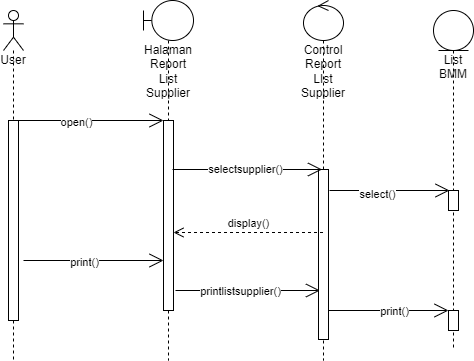

The diagram above was exported from draw.io. Its source (the exported page's mxGraphModel, read from the mxfile embedded in the PNG):
<mxGraphModel dx="782" dy="411" grid="1" gridSize="10" guides="1" tooltips="1" connect="1" arrows="1" fold="1" page="1" pageScale="1" pageWidth="850" pageHeight="1100" math="0" shadow="0">
  <root>
    <mxCell id="0" />
    <mxCell id="1" parent="0" />
    <mxCell id="HcUNtqqlQTvo5DEkoUG0-47" value="User" style="shape=umlLifeline;participant=umlActor;perimeter=lifelinePerimeter;whiteSpace=wrap;html=1;container=1;collapsible=0;recursiveResize=0;verticalAlign=top;spacingTop=36;outlineConnect=0;" parent="1" vertex="1">
      <mxGeometry x="150" y="230" width="20" height="350" as="geometry" />
    </mxCell>
    <mxCell id="HcUNtqqlQTvo5DEkoUG0-48" value="" style="html=1;points=[];perimeter=orthogonalPerimeter;" parent="HcUNtqqlQTvo5DEkoUG0-47" vertex="1">
      <mxGeometry x="5" y="110" width="10" height="200" as="geometry" />
    </mxCell>
    <mxCell id="HcUNtqqlQTvo5DEkoUG0-49" value="Halaman Report List Supplier" style="shape=umlLifeline;participant=umlBoundary;perimeter=lifelinePerimeter;whiteSpace=wrap;html=1;container=1;collapsible=0;recursiveResize=0;verticalAlign=top;spacingTop=36;outlineConnect=0;" parent="1" vertex="1">
      <mxGeometry x="290" y="220" width="50" height="360" as="geometry" />
    </mxCell>
    <mxCell id="HcUNtqqlQTvo5DEkoUG0-50" value="" style="html=1;points=[];perimeter=orthogonalPerimeter;" parent="HcUNtqqlQTvo5DEkoUG0-49" vertex="1">
      <mxGeometry x="20" y="120" width="10" height="190" as="geometry" />
    </mxCell>
    <mxCell id="HcUNtqqlQTvo5DEkoUG0-51" value="Control Report LIst Supplier" style="shape=umlLifeline;participant=umlControl;perimeter=lifelinePerimeter;whiteSpace=wrap;html=1;container=1;collapsible=0;recursiveResize=0;verticalAlign=top;spacingTop=36;outlineConnect=0;" parent="1" vertex="1">
      <mxGeometry x="450" y="220" width="40" height="360" as="geometry" />
    </mxCell>
    <mxCell id="HcUNtqqlQTvo5DEkoUG0-52" value="" style="html=1;points=[];perimeter=orthogonalPerimeter;" parent="HcUNtqqlQTvo5DEkoUG0-51" vertex="1">
      <mxGeometry x="15" y="169" width="10" height="170" as="geometry" />
    </mxCell>
    <mxCell id="HcUNtqqlQTvo5DEkoUG0-53" value="List BMM" style="shape=umlLifeline;participant=umlEntity;perimeter=lifelinePerimeter;whiteSpace=wrap;html=1;container=1;collapsible=0;recursiveResize=0;verticalAlign=top;spacingTop=36;outlineConnect=0;" parent="1" vertex="1">
      <mxGeometry x="580" y="230" width="40" height="340" as="geometry" />
    </mxCell>
    <mxCell id="HcUNtqqlQTvo5DEkoUG0-54" value="" style="html=1;points=[];perimeter=orthogonalPerimeter;" parent="HcUNtqqlQTvo5DEkoUG0-53" vertex="1">
      <mxGeometry x="15" y="300" width="10" height="20" as="geometry" />
    </mxCell>
    <mxCell id="HcUNtqqlQTvo5DEkoUG0-55" value="" style="html=1;points=[];perimeter=orthogonalPerimeter;" parent="HcUNtqqlQTvo5DEkoUG0-53" vertex="1">
      <mxGeometry x="15" y="180" width="10" height="20" as="geometry" />
    </mxCell>
    <mxCell id="HcUNtqqlQTvo5DEkoUG0-56" value="" style="endArrow=open;endFill=1;endSize=12;html=1;rounded=0;" parent="1" edge="1">
      <mxGeometry width="160" relative="1" as="geometry">
        <mxPoint x="160" y="340" as="sourcePoint" />
        <mxPoint x="310" y="340" as="targetPoint" />
      </mxGeometry>
    </mxCell>
    <mxCell id="HcUNtqqlQTvo5DEkoUG0-57" value="open()" style="edgeLabel;html=1;align=center;verticalAlign=middle;resizable=0;points=[];" parent="HcUNtqqlQTvo5DEkoUG0-56" vertex="1" connectable="0">
      <mxGeometry x="-0.1733" y="-1" relative="1" as="geometry">
        <mxPoint as="offset" />
      </mxGeometry>
    </mxCell>
    <mxCell id="HcUNtqqlQTvo5DEkoUG0-58" value="" style="endArrow=open;endFill=1;endSize=12;html=1;rounded=0;" parent="1" edge="1">
      <mxGeometry width="160" relative="1" as="geometry">
        <mxPoint x="322" y="510" as="sourcePoint" />
        <mxPoint x="466.5" y="510" as="targetPoint" />
        <Array as="points">
          <mxPoint x="377" y="510" />
        </Array>
      </mxGeometry>
    </mxCell>
    <mxCell id="HcUNtqqlQTvo5DEkoUG0-59" value="printlistsupplier()" style="edgeLabel;html=1;align=center;verticalAlign=middle;resizable=0;points=[];" parent="HcUNtqqlQTvo5DEkoUG0-58" vertex="1" connectable="0">
      <mxGeometry x="-0.3" y="1" relative="1" as="geometry">
        <mxPoint x="13" y="1" as="offset" />
      </mxGeometry>
    </mxCell>
    <mxCell id="HcUNtqqlQTvo5DEkoUG0-60" value="" style="endArrow=open;endFill=1;endSize=12;html=1;rounded=0;" parent="1" edge="1">
      <mxGeometry width="160" relative="1" as="geometry">
        <mxPoint x="170" y="480" as="sourcePoint" />
        <mxPoint x="310" y="480" as="targetPoint" />
        <Array as="points" />
      </mxGeometry>
    </mxCell>
    <mxCell id="HcUNtqqlQTvo5DEkoUG0-61" value="print()" style="edgeLabel;html=1;align=center;verticalAlign=middle;resizable=0;points=[];" parent="HcUNtqqlQTvo5DEkoUG0-60" vertex="1" connectable="0">
      <mxGeometry x="-0.3429" y="-1" relative="1" as="geometry">
        <mxPoint x="14" as="offset" />
      </mxGeometry>
    </mxCell>
    <mxCell id="HcUNtqqlQTvo5DEkoUG0-62" value="" style="endArrow=open;endFill=1;endSize=12;html=1;rounded=0;" parent="1" edge="1">
      <mxGeometry width="160" relative="1" as="geometry">
        <mxPoint x="475" y="530" as="sourcePoint" />
        <mxPoint x="595" y="530" as="targetPoint" />
        <Array as="points" />
      </mxGeometry>
    </mxCell>
    <mxCell id="HcUNtqqlQTvo5DEkoUG0-63" value="print()" style="edgeLabel;html=1;align=center;verticalAlign=middle;resizable=0;points=[];" parent="HcUNtqqlQTvo5DEkoUG0-62" vertex="1" connectable="0">
      <mxGeometry x="-0.3429" y="-1" relative="1" as="geometry">
        <mxPoint x="26" y="-1" as="offset" />
      </mxGeometry>
    </mxCell>
    <mxCell id="HcUNtqqlQTvo5DEkoUG0-64" value="" style="endArrow=open;endFill=1;endSize=12;html=1;rounded=0;fontSize=11;" parent="1" edge="1">
      <mxGeometry width="160" relative="1" as="geometry">
        <mxPoint x="319" y="389" as="sourcePoint" />
        <mxPoint x="468.5" y="389" as="targetPoint" />
        <Array as="points">
          <mxPoint x="400" y="389" />
        </Array>
      </mxGeometry>
    </mxCell>
    <mxCell id="HcUNtqqlQTvo5DEkoUG0-65" value="selectsupplier()" style="edgeLabel;html=1;align=center;verticalAlign=middle;resizable=0;points=[];fontSize=11;" parent="HcUNtqqlQTvo5DEkoUG0-64" vertex="1" connectable="0">
      <mxGeometry x="-0.2" relative="1" as="geometry">
        <mxPoint x="12" y="-1" as="offset" />
      </mxGeometry>
    </mxCell>
    <mxCell id="HcUNtqqlQTvo5DEkoUG0-66" value="" style="endArrow=open;endFill=1;endSize=12;html=1;rounded=0;fontSize=11;" parent="1" edge="1">
      <mxGeometry width="160" relative="1" as="geometry">
        <mxPoint x="476" y="410" as="sourcePoint" />
        <mxPoint x="596" y="410" as="targetPoint" />
      </mxGeometry>
    </mxCell>
    <mxCell id="HcUNtqqlQTvo5DEkoUG0-67" value="select()" style="edgeLabel;html=1;align=center;verticalAlign=middle;resizable=0;points=[];fontSize=11;" parent="HcUNtqqlQTvo5DEkoUG0-66" vertex="1" connectable="0">
      <mxGeometry x="-0.2167" y="-3" relative="1" as="geometry">
        <mxPoint as="offset" />
      </mxGeometry>
    </mxCell>
    <mxCell id="HcUNtqqlQTvo5DEkoUG0-68" value="display()" style="html=1;verticalAlign=bottom;endArrow=open;dashed=1;endSize=8;rounded=0;fontSize=11;" parent="1" edge="1">
      <mxGeometry relative="1" as="geometry">
        <mxPoint x="469.5" y="452" as="sourcePoint" />
        <mxPoint x="320" y="452" as="targetPoint" />
      </mxGeometry>
    </mxCell>
  </root>
</mxGraphModel>